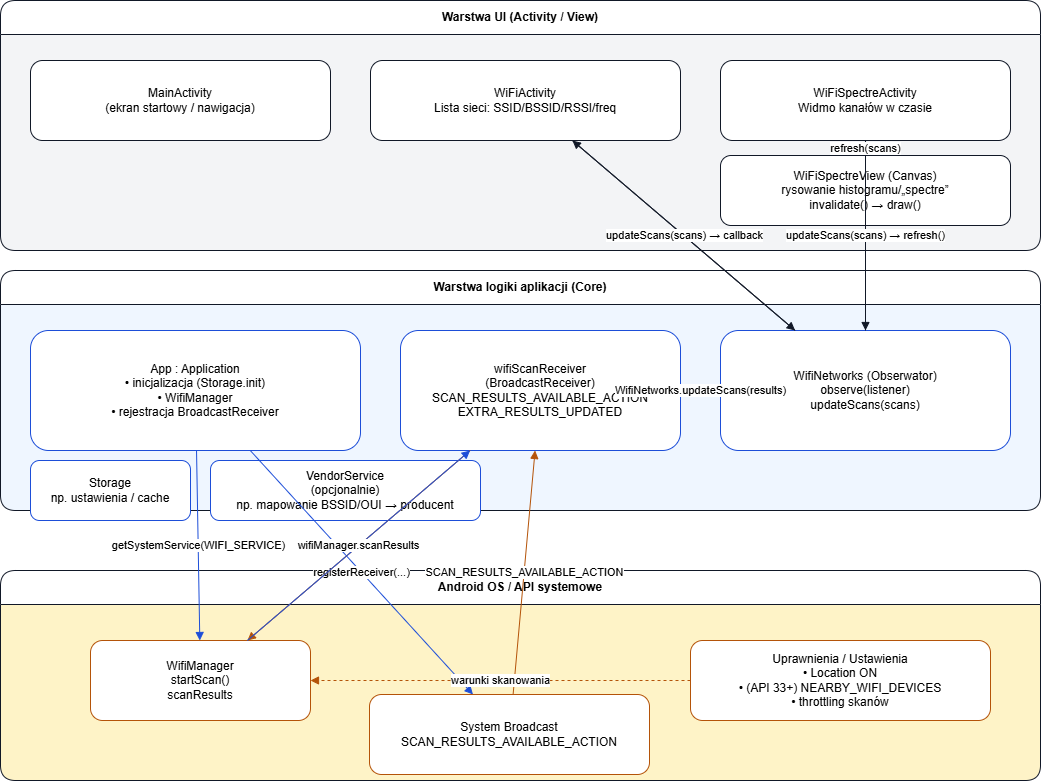

The diagram above was exported from draw.io. Its source (the exported page's mxGraphModel, read from the mxfile embedded in the PNG):
<mxGraphModel dx="1554" dy="815" grid="0" gridSize="10" guides="1" tooltips="1" connect="1" arrows="1" fold="1" page="1" pageScale="1" pageWidth="850" pageHeight="1100" math="0" shadow="0">
  <root>
    <mxCell id="0" />
    <mxCell id="1" parent="0" />
    <mxCell id="HXx6tzW8o0O6ZdTffWMQ-1" parent="1" style="swimlane;rounded=1;whiteSpace=wrap;html=1;startSize=34;fillColor=#ffffff;strokeColor=#111827;swimlaneFillColor=#f3f4f6;" value="Warstwa UI (Activity / View)" vertex="1">
      <mxGeometry height="250" width="1040" x="60" y="90" as="geometry" />
    </mxCell>
    <mxCell id="HXx6tzW8o0O6ZdTffWMQ-2" parent="HXx6tzW8o0O6ZdTffWMQ-1" style="rounded=1;whiteSpace=wrap;html=1;fillColor=#ffffff;strokeColor=#111827;" value="MainActivity&#10;(ekran startowy / nawigacja)" vertex="1">
      <mxGeometry height="80" width="300" x="30" y="60" as="geometry" />
    </mxCell>
    <mxCell id="HXx6tzW8o0O6ZdTffWMQ-3" parent="HXx6tzW8o0O6ZdTffWMQ-1" style="rounded=1;whiteSpace=wrap;html=1;fillColor=#ffffff;strokeColor=#111827;" value="WiFiActivity&#10;Lista sieci: SSID/BSSID/RSSI/freq" vertex="1">
      <mxGeometry height="80" width="310" x="370" y="60" as="geometry" />
    </mxCell>
    <mxCell id="HXx6tzW8o0O6ZdTffWMQ-4" parent="HXx6tzW8o0O6ZdTffWMQ-1" style="rounded=1;whiteSpace=wrap;html=1;fillColor=#ffffff;strokeColor=#111827;" value="WiFiSpectreActivity&#10;Widmo kanałów w czasie" vertex="1">
      <mxGeometry height="80" width="290" x="720" y="60" as="geometry" />
    </mxCell>
    <mxCell id="HXx6tzW8o0O6ZdTffWMQ-5" parent="HXx6tzW8o0O6ZdTffWMQ-1" style="rounded=1;whiteSpace=wrap;html=1;fillColor=#ffffff;strokeColor=#111827;" value="WiFiSpectreView (Canvas)&#10;rysowanie histogramu/„spectre”&#10;invalidate() → draw()" vertex="1">
      <mxGeometry height="70" width="290" x="720" y="155" as="geometry" />
    </mxCell>
    <mxCell id="HXx6tzW8o0O6ZdTffWMQ-6" parent="1" style="swimlane;rounded=1;whiteSpace=wrap;html=1;startSize=34;fillColor=#ffffff;strokeColor=#111827;swimlaneFillColor=#eff6ff;" value="Warstwa logiki aplikacji (Core)" vertex="1">
      <mxGeometry height="240" width="1040" x="60" y="360" as="geometry" />
    </mxCell>
    <mxCell id="HXx6tzW8o0O6ZdTffWMQ-7" parent="HXx6tzW8o0O6ZdTffWMQ-6" style="rounded=1;whiteSpace=wrap;html=1;fillColor=#ffffff;strokeColor=#1d4ed8;" value="App : Application&#10;• inicjalizacja (Storage.init)&#10;• WifiManager&#10;• rejestracja BroadcastReceiver" vertex="1">
      <mxGeometry height="120" width="330" x="30" y="60" as="geometry" />
    </mxCell>
    <mxCell id="HXx6tzW8o0O6ZdTffWMQ-8" parent="HXx6tzW8o0O6ZdTffWMQ-6" style="rounded=1;whiteSpace=wrap;html=1;fillColor=#ffffff;strokeColor=#1d4ed8;" value="wifiScanReceiver&#10;(BroadcastReceiver)&#10;SCAN_RESULTS_AVAILABLE_ACTION&#10;EXTRA_RESULTS_UPDATED" vertex="1">
      <mxGeometry height="120" width="280" x="400" y="60" as="geometry" />
    </mxCell>
    <mxCell id="HXx6tzW8o0O6ZdTffWMQ-9" parent="HXx6tzW8o0O6ZdTffWMQ-6" style="rounded=1;whiteSpace=wrap;html=1;fillColor=#ffffff;strokeColor=#1d4ed8;" value="WifiNetworks (Obserwator)&#10;observe(listener)&#10;updateScans(scans)" vertex="1">
      <mxGeometry height="120" width="290" x="720" y="60" as="geometry" />
    </mxCell>
    <mxCell id="HXx6tzW8o0O6ZdTffWMQ-10" parent="HXx6tzW8o0O6ZdTffWMQ-6" style="rounded=1;whiteSpace=wrap;html=1;fillColor=#ffffff;strokeColor=#1d4ed8;" value="Storage&#10;np. ustawienia / cache" vertex="1">
      <mxGeometry height="60" width="160" x="30" y="190" as="geometry" />
    </mxCell>
    <mxCell id="HXx6tzW8o0O6ZdTffWMQ-11" parent="HXx6tzW8o0O6ZdTffWMQ-6" style="rounded=1;whiteSpace=wrap;html=1;fillColor=#ffffff;strokeColor=#1d4ed8;" value="VendorService&#10;(opcjonalnie)&#10;np. mapowanie BSSID/OUI → producent" vertex="1">
      <mxGeometry height="60" width="270" x="210" y="190" as="geometry" />
    </mxCell>
    <mxCell id="HXx6tzW8o0O6ZdTffWMQ-12" parent="1" style="swimlane;rounded=1;whiteSpace=wrap;html=1;startSize=34;fillColor=#ffffff;strokeColor=#111827;swimlaneFillColor=#fef3c7;" value="Android OS / API systemowe" vertex="1">
      <mxGeometry height="210" width="1040" x="60" y="660" as="geometry" />
    </mxCell>
    <mxCell id="HXx6tzW8o0O6ZdTffWMQ-13" parent="HXx6tzW8o0O6ZdTffWMQ-12" style="rounded=1;whiteSpace=wrap;html=1;fillColor=#ffffff;strokeColor=#b45309;" value="WifiManager&#10;startScan()&#10;scanResults" vertex="1">
      <mxGeometry height="80" width="220" x="90" y="70" as="geometry" />
    </mxCell>
    <mxCell id="HXx6tzW8o0O6ZdTffWMQ-14" parent="HXx6tzW8o0O6ZdTffWMQ-12" style="rounded=1;whiteSpace=wrap;html=1;fillColor=#ffffff;strokeColor=#b45309;" value="System Broadcast&#10;SCAN_RESULTS_AVAILABLE_ACTION" vertex="1">
      <mxGeometry height="80" width="280" x="369" y="124" as="geometry" />
    </mxCell>
    <mxCell id="HXx6tzW8o0O6ZdTffWMQ-15" parent="HXx6tzW8o0O6ZdTffWMQ-12" style="rounded=1;whiteSpace=wrap;html=1;fillColor=#ffffff;strokeColor=#b45309;" value="Uprawnienia / Ustawienia&#10;• Location ON&#10;• (API 33+) NEARBY_WIFI_DEVICES&#10;• throttling skanów" vertex="1">
      <mxGeometry height="80" width="300" x="690" y="70" as="geometry" />
    </mxCell>
    <mxCell id="HXx6tzW8o0O6ZdTffWMQ-16" edge="1" parent="1" source="HXx6tzW8o0O6ZdTffWMQ-3" style="endArrow=block;html=1;rounded=1;strokeColor=#111827;" target="HXx6tzW8o0O6ZdTffWMQ-9" value="observe()">
      <mxGeometry relative="1" as="geometry" />
    </mxCell>
    <mxCell id="HXx6tzW8o0O6ZdTffWMQ-17" edge="1" parent="1" source="HXx6tzW8o0O6ZdTffWMQ-4" style="endArrow=block;html=1;rounded=1;strokeColor=#111827;" target="HXx6tzW8o0O6ZdTffWMQ-9" value="observe()">
      <mxGeometry relative="1" as="geometry" />
    </mxCell>
    <mxCell id="HXx6tzW8o0O6ZdTffWMQ-18" edge="1" parent="1" source="HXx6tzW8o0O6ZdTffWMQ-9" style="endArrow=block;html=1;rounded=1;strokeColor=#111827;" target="HXx6tzW8o0O6ZdTffWMQ-3" value="updateScans(scans) → callback">
      <mxGeometry relative="1" as="geometry" />
    </mxCell>
    <mxCell id="HXx6tzW8o0O6ZdTffWMQ-19" edge="1" parent="1" source="HXx6tzW8o0O6ZdTffWMQ-9" style="endArrow=block;html=1;rounded=1;strokeColor=#111827;" target="HXx6tzW8o0O6ZdTffWMQ-4" value="updateScans(scans) → refresh()">
      <mxGeometry relative="1" as="geometry" />
    </mxCell>
    <mxCell id="HXx6tzW8o0O6ZdTffWMQ-20" edge="1" parent="1" source="HXx6tzW8o0O6ZdTffWMQ-4" style="endArrow=block;html=1;rounded=1;strokeColor=#111827;" target="HXx6tzW8o0O6ZdTffWMQ-5" value="refresh(scans)">
      <mxGeometry relative="1" as="geometry" />
    </mxCell>
    <mxCell id="HXx6tzW8o0O6ZdTffWMQ-21" edge="1" parent="1" source="HXx6tzW8o0O6ZdTffWMQ-7" style="endArrow=block;html=1;rounded=1;strokeColor=#1d4ed8;" target="HXx6tzW8o0O6ZdTffWMQ-13" value="getSystemService(WIFI_SERVICE)">
      <mxGeometry relative="1" as="geometry" />
    </mxCell>
    <mxCell id="HXx6tzW8o0O6ZdTffWMQ-22" edge="1" parent="1" source="HXx6tzW8o0O6ZdTffWMQ-7" style="endArrow=block;html=1;rounded=1;strokeColor=#1d4ed8;" target="HXx6tzW8o0O6ZdTffWMQ-14" value="registerReceiver(...)">
      <mxGeometry relative="1" as="geometry" />
    </mxCell>
    <mxCell id="HXx6tzW8o0O6ZdTffWMQ-23" edge="1" parent="1" source="HXx6tzW8o0O6ZdTffWMQ-8" style="endArrow=block;html=1;rounded=1;strokeColor=#b45309;" target="HXx6tzW8o0O6ZdTffWMQ-13" value="startScan()">
      <mxGeometry relative="1" as="geometry" />
    </mxCell>
    <mxCell id="HXx6tzW8o0O6ZdTffWMQ-24" edge="1" parent="1" source="HXx6tzW8o0O6ZdTffWMQ-14" style="endArrow=block;html=1;rounded=1;strokeColor=#b45309;" target="HXx6tzW8o0O6ZdTffWMQ-8" value="SCAN_RESULTS_AVAILABLE_ACTION">
      <mxGeometry relative="1" as="geometry" />
    </mxCell>
    <mxCell id="HXx6tzW8o0O6ZdTffWMQ-25" edge="1" parent="1" source="HXx6tzW8o0O6ZdTffWMQ-13" style="endArrow=block;html=1;rounded=1;strokeColor=#1d4ed8;" target="HXx6tzW8o0O6ZdTffWMQ-8" value="wifiManager.scanResults">
      <mxGeometry relative="1" as="geometry" />
    </mxCell>
    <mxCell id="HXx6tzW8o0O6ZdTffWMQ-26" edge="1" parent="1" source="HXx6tzW8o0O6ZdTffWMQ-8" style="endArrow=block;html=1;rounded=1;strokeColor=#1d4ed8;" target="HXx6tzW8o0O6ZdTffWMQ-9" value="WifiNetworks.updateScans(results)">
      <mxGeometry relative="1" as="geometry" />
    </mxCell>
    <mxCell id="HXx6tzW8o0O6ZdTffWMQ-27" edge="1" parent="1" source="HXx6tzW8o0O6ZdTffWMQ-15" style="dashed=1;endArrow=block;html=1;rounded=1;strokeColor=#b45309;" target="HXx6tzW8o0O6ZdTffWMQ-13" value="warunki skanowania">
      <mxGeometry relative="1" as="geometry" />
    </mxCell>
  </root>
</mxGraphModel>